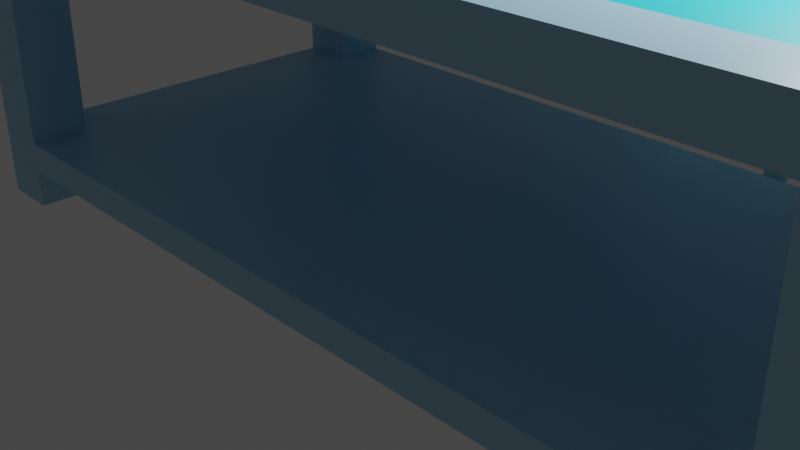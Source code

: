 # Source: mejakursimaulana_.blend  (saved by Blender 2.92.15; exported with 4.5.12 LTS)
import bpy
from mathutils import Matrix  # noqa: F401  (used for matrix-valued properties, if any)

bpy.ops.wm.read_factory_settings(use_empty=True)
scene = bpy.context.scene
scene.name = 'Scene'

# ---- collections
col_collection = bpy.data.collections.new('Collection'); scene.collection.children.link(col_collection)

# ---- materials (node trees are filled in below, after node groups)
mat_material = bpy.data.materials.new('Material')
mat_material.alpha_threshold = 0.0
mat_material.use_transparent_shadow = False
mat_material.line_color = (0.0, 0.0, 0.0, 1.0)
mat_material_001 = bpy.data.materials.new('Material.001')
mat_material_001.use_transparent_shadow = False
mat_material_002 = bpy.data.materials.new('Material.002')
mat_material_002.use_transparent_shadow = False
mat_material_003 = bpy.data.materials.new('Material.003')
mat_material_003.use_transparent_shadow = False

# ---- material node trees
mat_material.use_nodes = True; mat_material.node_tree.nodes.clear()
_N = mat_material.node_tree.nodes; _L = mat_material.node_tree.links
n0 = _N.new('ShaderNodeOutputMaterial'); n0.name = 'Material Output'; n0.location = (300, 300)
n1 = _N.new('ShaderNodeBsdfPrincipled'); n1.name = 'Principled BSDF'; n1.location = (10, 300)
n1.distribution = 'GGX'
n1.subsurface_method = 'BURLEY'
n1.inputs[0].default_value = (0.3749, 0.6239, 0.8, 1.0)
n1.inputs[2].default_value = 0.4
n1.inputs[3].default_value = 1.45
n1.inputs[27].default_value = (0.0, 0.0, 0.0, 1.0)
n1.inputs[28].default_value = 1.0
_L.new(n1.outputs[0], n0.inputs[0])
n0.is_active_output = True
mat_material_001.use_nodes = True; mat_material_001.node_tree.nodes.clear()
_N = mat_material_001.node_tree.nodes; _L = mat_material_001.node_tree.links
n0 = _N.new('ShaderNodeBsdfPrincipled'); n0.name = 'Principled BSDF'; n0.location = (10, 300)
n0.distribution = 'GGX'
n0.subsurface_method = 'BURLEY'
n0.inputs[0].default_value = (0.01106, 0.6895, 0.8, 1.0)
n0.inputs[3].default_value = 1.45
n0.inputs[27].default_value = (0.0, 0.0, 0.0, 1.0)
n0.inputs[28].default_value = 1.0
n1 = _N.new('ShaderNodeOutputMaterial'); n1.name = 'Material Output'; n1.location = (300, 300)
_L.new(n0.outputs[0], n1.inputs[0])
n1.is_active_output = True
mat_material_002.use_nodes = True; mat_material_002.node_tree.nodes.clear()
_N = mat_material_002.node_tree.nodes; _L = mat_material_002.node_tree.links
n0 = _N.new('ShaderNodeBsdfPrincipled'); n0.name = 'Principled BSDF'; n0.location = (10, 300)
n0.distribution = 'GGX'
n0.subsurface_method = 'BURLEY'
n0.inputs[0].default_value = (0.1861, 0.7107, 0.8, 1.0)
n0.inputs[3].default_value = 1.45
n0.inputs[27].default_value = (0.0, 0.0, 0.0, 1.0)
n0.inputs[28].default_value = 1.0
n1 = _N.new('ShaderNodeOutputMaterial'); n1.name = 'Material Output'; n1.location = (300, 300)
_L.new(n0.outputs[0], n1.inputs[0])
n1.is_active_output = True
mat_material_003.use_nodes = True; mat_material_003.node_tree.nodes.clear()
_N = mat_material_003.node_tree.nodes; _L = mat_material_003.node_tree.links
n0 = _N.new('ShaderNodeBsdfPrincipled'); n0.name = 'Principled BSDF'; n0.location = (10, 300)
n0.distribution = 'GGX'
n0.subsurface_method = 'BURLEY'
n0.inputs[0].default_value = (0.2262, 0.6679, 0.8, 1.0)
n0.inputs[3].default_value = 1.45
n0.inputs[27].default_value = (0.0, 0.0, 0.0, 1.0)
n0.inputs[28].default_value = 1.0
n1 = _N.new('ShaderNodeOutputMaterial'); n1.name = 'Material Output'; n1.location = (300, 300)
_L.new(n0.outputs[0], n1.inputs[0])
n1.is_active_output = True

# ---- world
world_world = bpy.data.worlds.new('World'); scene.world = world_world
world_world.use_nodes = True; world_world.node_tree.nodes.clear()
_N = world_world.node_tree.nodes; _L = world_world.node_tree.links
n0 = _N.new('ShaderNodeOutputWorld'); n0.name = 'World Output'; n0.location = (300, 300)
n1 = _N.new('ShaderNodeBackground'); n1.name = 'Background'; n1.location = (10, 300)
n1.inputs[0].default_value = (0.05088, 0.05088, 0.05088, 1.0)
_L.new(n1.outputs[0], n0.inputs[0])
n0.is_active_output = True
world_world.color = (0.05088, 0.05088, 0.05088)
world_world.use_sun_shadow = False
world_world.sun_shadow_jitter_overblur = 0.0

# ---- cameras
cam_camera = bpy.data.cameras.new('Camera')
cam_camera.clip_end = 100.0
cam_camera.ortho_scale = 7.314

# ---- lights
light_light = bpy.data.lights.new('Light', 'POINT')
light_light.transmission_factor = 0.0
light_light.energy = 1000.0
light_light.shadow_soft_size = 0.1
light_light.shadow_maximum_resolution = 0.006
light_light.use_absolute_resolution = True

# ---- meshes
me_cube = bpy.data.meshes.new('Cube')
me_cube.from_pydata([(1.0, 1.0, 1.0), (1.0, 1.0, -1.0), (1.0, -1.0, 1.0), (1.0, -1.0, -1.0), (-1.0, 1.0, 1.0), (-1.0, 1.0, -1.0), (-1.0, -1.0, 1.0), (-1.0, -1.0, -1.0), (0.8824, 1.0, -1.0), (0.8824, -1.0, 1.0), (0.8824, -1.0, -1.0), (0.8824, 1.0, 1.0), (-0.8746, 1.0, -1.0), (-0.8746, -1.0, 1.0), (-0.8746, -1.0, -1.0), (-0.8746, 1.0, 1.0), (-1.0, -0.7492, -1.0), (1.0, -0.7492, 1.0), (-1.0, -0.7492, 1.0), (1.0, -0.7492, -1.0), (0.8824, -0.7492, -1.0), (0.8824, -0.7492, 1.0), (-0.8746, -0.7492, -1.0), (-0.8746, -0.7492, 1.0), (-1.0, 0.7584, 1.0), (1.0, 0.7584, -1.0), (-1.0, 0.7584, -1.0), (1.0, 0.7584, 1.0), (0.8824, 0.7584, -1.0), (0.8824, 0.7584, 1.0), (-0.8746, 0.7584, -1.0), (-0.8746, 0.7584, 1.0), (-1.0, -0.7492, -14.93), (-1.0, -1.0, -14.93), (-0.8746, 1.0, -14.93), (-1.0, 1.0, -14.93), (0.8824, -1.0, -14.93), (1.0, -1.0, -14.93), (1.0, 0.7584, -14.93), (1.0, 1.0, -14.93), (0.8824, 1.0, -14.93), (0.8824, -0.7492, -14.93), (-0.8746, -1.0, -14.93), (-0.8746, -0.7492, -14.93), (1.0, -0.7492, -14.93), (-1.0, 0.7584, -14.93), (0.8824, 0.7584, -14.93), (-0.8746, 0.7584, -14.93), (-1.0, 0.7584, -13.09), (-0.8746, 0.7584, -13.09), (-0.8746, 1.0, -13.09), (-1.0, 1.0, -13.09), (-0.8746, 0.7584, -11.64), (-0.8746, 1.0, -11.64), (-1.0, 1.0, -11.64), (-1.0, 0.7584, -11.64), (-0.8746, -0.9991, -13.09), (-1.0, -0.9991, -13.09), (-0.8746, -0.9991, -11.64), (-1.0, -0.9991, -11.64), (-1.0, 0.9888, -11.64), (-1.0, 0.9888, -13.09), (-0.8746, 0.9888, -13.09), (-0.8746, 0.9888, -11.64), (0.9997, 1.0, -13.09), (0.9997, 1.0, -11.64), (0.9997, -0.9991, -13.09), (0.9997, -0.9991, -11.64)], [], [(23, 18, 6, 13), (14, 13, 6, 7), (26, 24, 4, 5), (16, 22, 43, 32), (19, 17, 2, 3), (8, 11, 0, 1), (12, 15, 11, 8), (22, 20, 10, 14), (3, 2, 9, 10), (17, 21, 9, 2), (14, 7, 33, 42), (5, 4, 15, 12), (10, 9, 13, 14), (21, 23, 13, 9), (29, 31, 23, 21), (26, 30, 22, 16), (27, 29, 21, 17), (30, 28, 20, 22), (25, 27, 17, 19), (28, 25, 19, 20), (7, 6, 18, 16), (31, 24, 18, 23), (15, 4, 24, 31), (50, 49, 47, 34), (1, 0, 27, 25), (12, 8, 28, 30), (0, 11, 29, 27), (49, 48, 45, 47), (11, 15, 31, 29), (16, 18, 24, 26), (41, 44, 37, 36), (32, 43, 42, 33), (40, 39, 38, 46), (35, 34, 47, 45), (7, 16, 32, 33), (3, 10, 36, 37), (51, 50, 34, 35), (25, 28, 46, 38), (19, 3, 37, 44), (48, 51, 35, 45), (22, 14, 42, 43), (10, 20, 41, 36), (1, 25, 38, 39), (28, 8, 40, 46), (20, 19, 44, 41), (8, 1, 39, 40), (55, 54, 51, 48), (51, 54, 59, 57), (49, 52, 63, 62), (53, 52, 49, 50), (12, 30, 52, 53), (30, 26, 55, 52), (5, 12, 53, 54), (26, 5, 54, 55), (59, 58, 56, 57), (56, 58, 67, 66), (50, 51, 57, 56), (54, 53, 58, 59), (63, 60, 61, 62), (48, 49, 62, 61), (52, 55, 60, 63), (55, 48, 61, 60), (65, 64, 66, 67), (50, 56, 66, 64), (53, 50, 64, 65), (58, 53, 65, 67)])
me_cube.polygons.foreach_set('material_index', [0, 0, 0, 0, 0, 0, 0, 0, 0, 0, 0, 0, 0, 0, 1, 0, 0, 0, 0, 0, 0, 0, 0, 0, 0, 0, 0, 0, 0, 0, 0, 0, 0, 0, 0, 0, 0, 0, 0, 0, 0, 0, 0, 0, 0, 0, 0, 0, 0, 0, 0, 0, 0, 0, 0, 0, 0, 0, 0, 0, 0, 0, 0, 0, 0, 0])
_uv = me_cube.uv_layers.new(name='UVMap')
_uv.uv.foreach_set('vector', [0.8593, 0.7186, 0.875, 0.7186, 0.875, 0.75, 0.8593, 0.75, 0.375, 0.9843, 0.625, 0.9843, 0.625, 1.0, 0.375, 1.0, 0.375, 0.2198, 0.625, 0.2198, 0.625, 0.25, 0.375, 0.25, 0.125, 0.7186, 0.1407, 0.7186, 0.1407, 0.7186, 0.125, 0.7186, 0.375, 0.7186, 0.625, 0.7186, 0.625, 0.75, 0.375, 0.75, 0.375, 0.4853, 0.625, 0.4853, 0.625, 0.5, 0.375, 0.5, 0.375, 0.2657, 0.625, 0.2657, 0.625, 0.4853, 0.375, 0.4853, 0.1407, 0.7186, 0.3603, 0.7186, 0.3603, 0.75, 0.1407, 0.75, 0.375, 0.75, 0.625, 0.75, 0.625, 0.7647, 0.375, 0.7647, 0.625, 0.7186, 0.6397, 0.7186, 0.6397, 0.75, 0.625, 0.75, 0.375, 0.9843, 0.375, 1.0, 0.375, 1.0, 0.375, 0.9843, 0.375, 0.25, 0.625, 0.25, 0.625, 0.2657, 0.375, 0.2657, 0.375, 0.7647, 0.625, 0.7647, 0.625, 0.9843, 0.375, 0.9843, 0.6397, 0.7186, 0.8593, 0.7186, 0.8593, 0.75, 0.6397, 0.75, 0.6397, 0.5302, 0.8593, 0.5302, 0.8593, 0.7186, 0.6397, 0.7186, 0.125, 0.5302, 0.1407, 0.5302, 0.1407, 0.7186, 0.125, 0.7186, 0.625, 0.5302, 0.6397, 0.5302, 0.6397, 0.7186, 0.625, 0.7186, 0.1407, 0.5302, 0.3603, 0.5302, 0.3603, 0.7186, 0.1407, 0.7186, 0.375, 0.5302, 0.625, 0.5302, 0.625, 0.7186, 0.375, 0.7186, 0.3603, 0.5302, 0.375, 0.5302, 0.375, 0.7186, 0.3603, 0.7186, 0.375, 0.0, 0.625, 0.0, 0.625, 0.03135, 0.375, 0.03135, 0.8593, 0.5302, 0.875, 0.5302, 0.875, 0.7186, 0.8593, 0.7186, 0.8593, 0.5, 0.875, 0.5, 0.875, 0.5302, 0.8593, 0.5302, 0.1407, 0.5, 0.1407, 0.5302, 0.1407, 0.5302, 0.1407, 0.5, 0.375, 0.5, 0.625, 0.5, 0.625, 0.5302, 0.375, 0.5302, 0.1407, 0.5, 0.3603, 0.5, 0.3603, 0.5302, 0.1407, 0.5302, 0.625, 0.5, 0.6397, 0.5, 0.6397, 0.5302, 0.625, 0.5302, 0.1407, 0.5302, 0.125, 0.5302, 0.125, 0.5302, 0.1407, 0.5302, 0.6397, 0.5, 0.8593, 0.5, 0.8593, 0.5302, 0.6397, 0.5302, 0.375, 0.03135, 0.625, 0.03135, 0.625, 0.2198, 0.375, 0.2198, 0.3603, 0.7186, 0.375, 0.7186, 0.375, 0.75, 0.3603, 0.75, 0.125, 0.7186, 0.1407, 0.7186, 0.1407, 0.75, 0.125, 0.75, 0.3603, 0.5, 0.375, 0.5, 0.375, 0.5302, 0.3603, 0.5302, 0.125, 0.5, 0.1407, 0.5, 0.1407, 0.5302, 0.125, 0.5302, 0.375, 0.0, 0.375, 0.03135, 0.375, 0.03135, 0.375, 0.0, 0.375, 0.75, 0.375, 0.7647, 0.375, 0.7647, 0.375, 0.75, 0.375, 0.25, 0.375, 0.2657, 0.375, 0.2657, 0.375, 0.25, 0.375, 0.5302, 0.3603, 0.5302, 0.3603, 0.5302, 0.375, 0.5302, 0.375, 0.7186, 0.375, 0.75, 0.375, 0.75, 0.375, 0.7186, 0.375, 0.2198, 0.375, 0.25, 0.375, 0.25, 0.375, 0.2198, 0.1407, 0.7186, 0.1407, 0.75, 0.1407, 0.75, 0.1407, 0.7186, 0.3603, 0.75, 0.3603, 0.7186, 0.3603, 0.7186, 0.3603, 0.75, 0.375, 0.5, 0.375, 0.5302, 0.375, 0.5302, 0.375, 0.5, 0.3603, 0.5302, 0.3603, 0.5, 0.3603, 0.5, 0.3603, 0.5302, 0.3603, 0.7186, 0.375, 0.7186, 0.375, 0.7186, 0.3603, 0.7186, 0.375, 0.4853, 0.375, 0.5, 0.375, 0.5, 0.375, 0.4853, 0.375, 0.2198, 0.375, 0.25, 0.375, 0.25, 0.375, 0.2198, 0.375, 0.25, 0.375, 0.25, 0.375, 0.25, 0.375, 0.25, 0.1407, 0.5302, 0.1407, 0.5302, 0.1407, 0.5302, 0.1407, 0.5302, 0.1407, 0.5, 0.1407, 0.5302, 0.1407, 0.5302, 0.1407, 0.5, 0.1407, 0.5, 0.1407, 0.5302, 0.1407, 0.5302, 0.1407, 0.5, 0.1407, 0.5302, 0.125, 0.5302, 0.125, 0.5302, 0.1407, 0.5302, 0.375, 0.25, 0.375, 0.2657, 0.375, 0.2657, 0.375, 0.25, 0.375, 0.2198, 0.375, 0.25, 0.375, 0.25, 0.375, 0.2198, 0.375, 0.25, 0.375, 0.2657, 0.375, 0.2657, 0.375, 0.25, 0.375, 0.2657, 0.375, 0.2657, 0.375, 0.2657, 0.375, 0.2657, 0.375, 0.2657, 0.375, 0.25, 0.375, 0.25, 0.375, 0.2657, 0.375, 0.25, 0.375, 0.2657, 0.375, 0.2657, 0.375, 0.25, 0.1407, 0.5302, 0.125, 0.5302, 0.125, 0.5302, 0.1407, 0.5302, 0.125, 0.5302, 0.1407, 0.5302, 0.1407, 0.5302, 0.125, 0.5302, 0.1407, 0.5302, 0.125, 0.5302, 0.125, 0.5302, 0.1407, 0.5302, 0.375, 0.2198, 0.375, 0.2198, 0.375, 0.2198, 0.375, 0.2198, 0.1407, 0.5, 0.1407, 0.5, 0.1407, 0.5, 0.1407, 0.5, 0.375, 0.2657, 0.375, 0.2657, 0.375, 0.2657, 0.375, 0.2657, 0.1407, 0.5, 0.1407, 0.5, 0.1407, 0.5, 0.1407, 0.5, 0.375, 0.2657, 0.375, 0.2657, 0.375, 0.2657, 0.375, 0.2657])
me_cube.materials.append(mat_material)
me_cube.materials.append(mat_material_001)
me_cube.use_remesh_preserve_volume = False
me_cube.use_remesh_preserve_attributes = False
me_cube.use_mirror_vertex_groups = False
me_cube.update()
me_cube_002 = bpy.data.meshes.new('Cube.002')
me_cube_002.from_pydata([(-1.0, -1.0, -1.0), (-1.0, -1.0, 1.0), (-1.0, 1.0, -1.0), (-1.0, 1.0, 1.0), (1.0, -1.0, -1.0), (1.0, -1.0, 1.0), (1.0, 1.0, -1.0), (1.0, 1.0, 1.0), (0.7664, 1.0, -1.0), (0.7664, 1.0, 1.0), (0.7664, -1.0, -1.0), (0.7664, -1.0, 1.0), (-0.8049, 1.0, -1.0), (-0.8049, -1.0, 1.0), (-0.8049, 1.0, 1.0), (-0.8049, -1.0, -1.0), (-1.0, 0.7732, -1.0), (-1.0, 0.7732, 1.0), (1.0, 0.7732, -1.0), (1.0, 0.7732, 1.0), (0.7664, 0.7732, 1.0), (0.7664, 0.7732, -1.0), (-0.8049, 0.7732, -1.0), (-0.8049, 0.7732, 1.0), (-1.0, -0.6952, -1.0), (1.0, -0.6952, 1.0), (0.7664, -0.6952, 1.0), (0.7664, -0.6952, -1.0), (-0.8049, -0.6952, -1.0), (-0.8049, -0.6952, 1.0), (-1.0, -0.6952, 1.0), (1.0, -0.6952, -1.0), (-1.0, -0.6952, -14.91), (-1.0, -1.0, -14.91), (-0.8049, 1.0, -14.91), (-1.0, 1.0, -14.91), (1.0, 0.7732, -14.91), (1.0, 1.0, -14.91), (0.7664, -1.0, -14.91), (1.0, -1.0, -14.91), (0.7664, 1.0, -14.91), (0.7664, -0.6952, -14.91), (-0.8049, -1.0, -14.91), (-0.8049, -0.6952, -14.91), (-1.0, 0.7732, -14.91), (0.7664, 0.7732, -14.91), (-0.8049, 0.7732, -14.91), (1.0, -0.6952, -14.91), (-1.0, 0.7732, 18.96), (-1.0, 1.0, 18.96), (0.7664, 1.0, 18.96), (1.0, 1.0, 18.96), (-0.8049, 1.0, 18.96), (1.0, 0.7732, 18.96), (0.7664, 0.7732, 18.96), (-0.8049, 0.7732, 18.96), (0.7664, 0.7732, 17.52), (0.7664, 1.0, 17.52), (1.0, 0.7732, 17.52), (1.0, 1.0, 17.52), (0.7664, 1.0, 9.544), (0.7664, 0.7732, 9.544), (1.0, 0.7732, 9.544), (1.0, 1.0, 9.544), (-0.9993, 0.7732, 9.544), (-0.9993, 0.7732, 17.52), (-0.9993, 1.0, 9.544), (-0.9993, 1.0, 17.52), (0.7664, 0.7961, 9.544), (0.7664, 0.7961, 17.52), (1.0, 0.7961, 9.544), (1.0, 0.7961, 17.52), (0.9966, 0.7732, 9.544), (0.9966, 0.7732, 17.52), (0.9966, 1.0, 17.52), (0.9966, 1.0, 9.544)], [], [(16, 17, 3, 2), (8, 9, 7, 6), (31, 25, 5, 4), (15, 13, 1, 0), (6, 18, 36, 37), (29, 30, 1, 13), (25, 26, 11, 5), (28, 27, 10, 15), (4, 5, 11, 10), (12, 14, 9, 8), (2, 3, 14, 12), (31, 4, 39, 47), (26, 29, 13, 11), (10, 11, 13, 15), (9, 14, 23, 20), (27, 31, 47, 41), (12, 8, 21, 22), (56, 58, 53, 54), (57, 56, 54, 50), (16, 2, 35, 44), (6, 7, 19, 18), (24, 30, 17, 16), (0, 1, 30, 24), (20, 23, 29, 26), (16, 22, 28, 24), (22, 21, 27, 28), (19, 20, 26, 25), (23, 17, 30, 29), (21, 18, 31, 27), (18, 19, 25, 31), (41, 47, 39, 38), (32, 43, 42, 33), (35, 34, 46, 44), (40, 37, 36, 45), (22, 16, 44, 46), (0, 24, 32, 33), (15, 0, 33, 42), (24, 28, 43, 32), (10, 27, 41, 38), (4, 10, 38, 39), (28, 15, 42, 43), (21, 8, 40, 45), (2, 12, 34, 35), (18, 21, 45, 36), (12, 22, 46, 34), (8, 6, 37, 40), (51, 50, 54, 53), (52, 49, 48, 55), (23, 14, 52, 55), (3, 17, 48, 49), (14, 3, 49, 52), (58, 59, 51, 53), (17, 23, 55, 48), (59, 57, 50, 51), (63, 60, 57, 59), (59, 58, 65, 67), (57, 60, 75, 74), (61, 62, 70, 68), (20, 19, 62, 61), (9, 20, 61, 60), (19, 7, 63, 62), (7, 9, 60, 63), (64, 66, 67, 65), (63, 59, 67, 66), (62, 63, 66, 64), (58, 62, 64, 65), (68, 70, 71, 69), (62, 58, 71, 70), (56, 61, 68, 69), (58, 56, 69, 71), (75, 72, 73, 74), (56, 57, 74, 73), (60, 61, 72, 75), (61, 56, 73, 72)])
_uv = me_cube_002.uv_layers.new(name='UVMap')
_uv.uv.foreach_set('vector', [0.375, 0.2217, 0.625, 0.2217, 0.625, 0.25, 0.375, 0.25, 0.375, 0.4708, 0.625, 0.4708, 0.625, 0.5, 0.375, 0.5, 0.375, 0.7119, 0.625, 0.7119, 0.625, 0.75, 0.375, 0.75, 0.375, 0.9756, 0.625, 0.9756, 0.625, 1.0, 0.375, 1.0, 0.375, 0.5, 0.375, 0.5283, 0.375, 0.5283, 0.375, 0.5, 0.8506, 0.7119, 0.875, 0.7119, 0.875, 0.75, 0.8506, 0.75, 0.625, 0.7119, 0.6542, 0.7119, 0.6542, 0.75, 0.625, 0.75, 0.1494, 0.7119, 0.3458, 0.7119, 0.3458, 0.75, 0.1494, 0.75, 0.375, 0.75, 0.625, 0.75, 0.625, 0.7792, 0.375, 0.7792, 0.375, 0.2744, 0.625, 0.2744, 0.625, 0.4708, 0.375, 0.4708, 0.375, 0.25, 0.625, 0.25, 0.625, 0.2744, 0.375, 0.2744, 0.375, 0.7119, 0.375, 0.75, 0.375, 0.75, 0.375, 0.7119, 0.6542, 0.7119, 0.8506, 0.7119, 0.8506, 0.75, 0.6542, 0.75, 0.375, 0.7792, 0.625, 0.7792, 0.625, 0.9756, 0.375, 0.9756, 0.6542, 0.5, 0.8506, 0.5, 0.8506, 0.5283, 0.6542, 0.5283, 0.3458, 0.7119, 0.375, 0.7119, 0.375, 0.7119, 0.3458, 0.7119, 0.1494, 0.5, 0.3458, 0.5, 0.3458, 0.5283, 0.1494, 0.5283, 0.6542, 0.5283, 0.625, 0.5283, 0.625, 0.5283, 0.6542, 0.5283, 0.6542, 0.5, 0.6542, 0.5283, 0.6542, 0.5283, 0.6542, 0.5, 0.375, 0.2217, 0.375, 0.25, 0.375, 0.25, 0.375, 0.2217, 0.375, 0.5, 0.625, 0.5, 0.625, 0.5283, 0.375, 0.5283, 0.375, 0.0381, 0.625, 0.0381, 0.625, 0.2217, 0.375, 0.2217, 0.375, 0.0, 0.625, 0.0, 0.625, 0.0381, 0.375, 0.0381, 0.6542, 0.5283, 0.8506, 0.5283, 0.8506, 0.7119, 0.6542, 0.7119, 0.125, 0.5283, 0.1494, 0.5283, 0.1494, 0.7119, 0.125, 0.7119, 0.1494, 0.5283, 0.3458, 0.5283, 0.3458, 0.7119, 0.1494, 0.7119, 0.625, 0.5283, 0.6542, 0.5283, 0.6542, 0.7119, 0.625, 0.7119, 0.8506, 0.5283, 0.875, 0.5283, 0.875, 0.7119, 0.8506, 0.7119, 0.3458, 0.5283, 0.375, 0.5283, 0.375, 0.7119, 0.3458, 0.7119, 0.375, 0.5283, 0.625, 0.5283, 0.625, 0.7119, 0.375, 0.7119, 0.3458, 0.7119, 0.375, 0.7119, 0.375, 0.75, 0.3458, 0.75, 0.125, 0.7119, 0.1494, 0.7119, 0.1494, 0.75, 0.125, 0.75, 0.125, 0.5, 0.1494, 0.5, 0.1494, 0.5283, 0.125, 0.5283, 0.3458, 0.5, 0.375, 0.5, 0.375, 0.5283, 0.3458, 0.5283, 0.1494, 0.5283, 0.125, 0.5283, 0.125, 0.5283, 0.1494, 0.5283, 0.375, 0.0, 0.375, 0.0381, 0.375, 0.0381, 0.375, 0.0, 0.375, 0.9756, 0.375, 1.0, 0.375, 1.0, 0.375, 0.9756, 0.125, 0.7119, 0.1494, 0.7119, 0.1494, 0.7119, 0.125, 0.7119, 0.3458, 0.75, 0.3458, 0.7119, 0.3458, 0.7119, 0.3458, 0.75, 0.375, 0.75, 0.375, 0.7792, 0.375, 0.7792, 0.375, 0.75, 0.1494, 0.7119, 0.1494, 0.75, 0.1494, 0.75, 0.1494, 0.7119, 0.3458, 0.5283, 0.3458, 0.5, 0.3458, 0.5, 0.3458, 0.5283, 0.375, 0.25, 0.375, 0.2744, 0.375, 0.2744, 0.375, 0.25, 0.375, 0.5283, 0.3458, 0.5283, 0.3458, 0.5283, 0.375, 0.5283, 0.1494, 0.5, 0.1494, 0.5283, 0.1494, 0.5283, 0.1494, 0.5, 0.375, 0.4708, 0.375, 0.5, 0.375, 0.5, 0.375, 0.4708, 0.625, 0.5, 0.6542, 0.5, 0.6542, 0.5283, 0.625, 0.5283, 0.8506, 0.5, 0.875, 0.5, 0.875, 0.5283, 0.8506, 0.5283, 0.8506, 0.5283, 0.8506, 0.5, 0.8506, 0.5, 0.8506, 0.5283, 0.625, 0.25, 0.625, 0.2217, 0.625, 0.2217, 0.625, 0.25, 0.625, 0.2744, 0.625, 0.25, 0.625, 0.25, 0.625, 0.2744, 0.625, 0.5283, 0.625, 0.5, 0.625, 0.5, 0.625, 0.5283, 0.875, 0.5283, 0.8506, 0.5283, 0.8506, 0.5283, 0.875, 0.5283, 0.625, 0.5, 0.625, 0.4708, 0.625, 0.4708, 0.625, 0.5, 0.625, 0.5, 0.625, 0.4708, 0.625, 0.4708, 0.625, 0.5, 0.625, 0.5, 0.625, 0.5283, 0.625, 0.5283, 0.625, 0.5, 0.625, 0.4708, 0.625, 0.4708, 0.625, 0.4708, 0.625, 0.4708, 0.6542, 0.5283, 0.625, 0.5283, 0.625, 0.5283, 0.6542, 0.5283, 0.6542, 0.5283, 0.625, 0.5283, 0.625, 0.5283, 0.6542, 0.5283, 0.6542, 0.5, 0.6542, 0.5283, 0.6542, 0.5283, 0.6542, 0.5, 0.625, 0.5283, 0.625, 0.5, 0.625, 0.5, 0.625, 0.5283, 0.625, 0.5, 0.625, 0.4708, 0.625, 0.4708, 0.625, 0.5, 0.625, 0.5283, 0.625, 0.5, 0.625, 0.5, 0.625, 0.5283, 0.625, 0.5, 0.625, 0.5, 0.625, 0.5, 0.625, 0.5, 0.625, 0.5283, 0.625, 0.5, 0.625, 0.5, 0.625, 0.5283, 0.625, 0.5283, 0.625, 0.5283, 0.625, 0.5283, 0.625, 0.5283, 0.6542, 0.5283, 0.625, 0.5283, 0.625, 0.5283, 0.6542, 0.5283, 0.625, 0.5283, 0.625, 0.5283, 0.625, 0.5283, 0.625, 0.5283, 0.6542, 0.5283, 0.6542, 0.5283, 0.6542, 0.5283, 0.6542, 0.5283, 0.625, 0.5283, 0.6542, 0.5283, 0.6542, 0.5283, 0.625, 0.5283, 0.6542, 0.5, 0.6542, 0.5283, 0.6542, 0.5283, 0.6542, 0.5, 0.6542, 0.5283, 0.6542, 0.5, 0.6542, 0.5, 0.6542, 0.5283, 0.6542, 0.5, 0.6542, 0.5283, 0.6542, 0.5283, 0.6542, 0.5, 0.6542, 0.5283, 0.6542, 0.5283, 0.6542, 0.5283, 0.6542, 0.5283])
me_cube_002.materials.append(mat_material_002)
me_cube_002.use_remesh_fix_poles = True
me_cube_002.use_remesh_preserve_attributes = False
me_cube_002.use_mirror_vertex_groups = False
me_cube_002.update()
me_cube_003 = bpy.data.meshes.new('Cube.003')
me_cube_003.from_pydata([(-1.0, -1.0, -1.0), (-1.0, -1.0, 1.0), (-1.0, 1.0, -1.0), (-1.0, 1.0, 1.0), (1.0, -1.0, -1.0), (1.0, -1.0, 1.0), (1.0, 1.0, -1.0), (1.0, 1.0, 1.0), (0.7664, 1.0, -1.0), (0.7664, 1.0, 1.0), (0.7664, -1.0, -1.0), (0.7664, -1.0, 1.0), (-0.8049, 1.0, -1.0), (-0.8049, -1.0, 1.0), (-0.8049, 1.0, 1.0), (-0.8049, -1.0, -1.0), (-1.0, 0.7732, -1.0), (-1.0, 0.7732, 1.0), (1.0, 0.7732, -1.0), (1.0, 0.7732, 1.0), (0.7664, 0.7732, 1.0), (0.7664, 0.7732, -1.0), (-0.8049, 0.7732, -1.0), (-0.8049, 0.7732, 1.0), (-1.0, -0.6952, -1.0), (1.0, -0.6952, 1.0), (0.7664, -0.6952, 1.0), (0.7664, -0.6952, -1.0), (-0.8049, -0.6952, -1.0), (-0.8049, -0.6952, 1.0), (-1.0, -0.6952, 1.0), (1.0, -0.6952, -1.0), (-1.0, -0.6952, -14.91), (-1.0, -1.0, -14.91), (-0.8049, 1.0, -14.91), (-1.0, 1.0, -14.91), (1.0, 0.7732, -14.91), (1.0, 1.0, -14.91), (0.7664, -1.0, -14.91), (1.0, -1.0, -14.91), (0.7664, 1.0, -14.91), (0.7664, -0.6952, -14.91), (-0.8049, -1.0, -14.91), (-0.8049, -0.6952, -14.91), (-1.0, 0.7732, -14.91), (0.7664, 0.7732, -14.91), (-0.8049, 0.7732, -14.91), (1.0, -0.6952, -14.91), (-1.0, 0.7732, 18.96), (-1.0, 1.0, 18.96), (0.7664, 1.0, 18.96), (1.0, 1.0, 18.96), (-0.8049, 1.0, 18.96), (1.0, 0.7732, 18.96), (0.7664, 0.7732, 18.96), (-0.8049, 0.7732, 18.96), (0.7664, 0.7732, 17.52), (0.7664, 1.0, 17.52), (1.0, 0.7732, 17.52), (1.0, 1.0, 17.52), (0.7664, 1.0, 9.544), (0.7664, 0.7732, 9.544), (1.0, 0.7732, 9.544), (1.0, 1.0, 9.544), (-0.9993, 0.7732, 9.544), (-0.9993, 0.7732, 17.52), (-0.9993, 1.0, 9.544), (-0.9993, 1.0, 17.52), (0.981, 0.7732, 9.544), (0.981, 0.7732, 17.52), (0.981, 1.0, 17.52), (0.981, 1.0, 9.544)], [], [(16, 17, 3, 2), (8, 9, 7, 6), (31, 25, 5, 4), (15, 13, 1, 0), (6, 18, 36, 37), (29, 30, 1, 13), (25, 26, 11, 5), (28, 27, 10, 15), (4, 5, 11, 10), (12, 14, 9, 8), (2, 3, 14, 12), (31, 4, 39, 47), (26, 29, 13, 11), (10, 11, 13, 15), (9, 14, 23, 20), (27, 31, 47, 41), (12, 8, 21, 22), (56, 58, 53, 54), (57, 56, 54, 50), (16, 2, 35, 44), (6, 7, 19, 18), (24, 30, 17, 16), (0, 1, 30, 24), (20, 23, 29, 26), (16, 22, 28, 24), (22, 21, 27, 28), (19, 20, 26, 25), (23, 17, 30, 29), (21, 18, 31, 27), (18, 19, 25, 31), (41, 47, 39, 38), (32, 43, 42, 33), (35, 34, 46, 44), (40, 37, 36, 45), (22, 16, 44, 46), (0, 24, 32, 33), (15, 0, 33, 42), (24, 28, 43, 32), (10, 27, 41, 38), (4, 10, 38, 39), (28, 15, 42, 43), (21, 8, 40, 45), (2, 12, 34, 35), (18, 21, 45, 36), (12, 22, 46, 34), (8, 6, 37, 40), (51, 50, 54, 53), (52, 49, 48, 55), (23, 14, 52, 55), (3, 17, 48, 49), (14, 3, 49, 52), (58, 59, 51, 53), (17, 23, 55, 48), (59, 57, 50, 51), (63, 60, 57, 59), (59, 58, 65, 67), (57, 60, 71, 70), (61, 62, 58, 56), (20, 19, 62, 61), (9, 20, 61, 60), (19, 7, 63, 62), (7, 9, 60, 63), (64, 66, 67, 65), (63, 59, 67, 66), (62, 63, 66, 64), (58, 62, 64, 65), (71, 68, 69, 70), (56, 57, 70, 69), (60, 61, 68, 71), (61, 56, 69, 68)])
_uv = me_cube_003.uv_layers.new(name='UVMap')
_uv.uv.foreach_set('vector', [0.375, 0.2217, 0.625, 0.2217, 0.625, 0.25, 0.375, 0.25, 0.375, 0.4708, 0.625, 0.4708, 0.625, 0.5, 0.375, 0.5, 0.375, 0.7119, 0.625, 0.7119, 0.625, 0.75, 0.375, 0.75, 0.375, 0.9756, 0.625, 0.9756, 0.625, 1.0, 0.375, 1.0, 0.375, 0.5, 0.375, 0.5283, 0.375, 0.5283, 0.375, 0.5, 0.8506, 0.7119, 0.875, 0.7119, 0.875, 0.75, 0.8506, 0.75, 0.625, 0.7119, 0.6542, 0.7119, 0.6542, 0.75, 0.625, 0.75, 0.1494, 0.7119, 0.3458, 0.7119, 0.3458, 0.75, 0.1494, 0.75, 0.375, 0.75, 0.625, 0.75, 0.625, 0.7792, 0.375, 0.7792, 0.375, 0.2744, 0.625, 0.2744, 0.625, 0.4708, 0.375, 0.4708, 0.375, 0.25, 0.625, 0.25, 0.625, 0.2744, 0.375, 0.2744, 0.375, 0.7119, 0.375, 0.75, 0.375, 0.75, 0.375, 0.7119, 0.6542, 0.7119, 0.8506, 0.7119, 0.8506, 0.75, 0.6542, 0.75, 0.375, 0.7792, 0.625, 0.7792, 0.625, 0.9756, 0.375, 0.9756, 0.6542, 0.5, 0.8506, 0.5, 0.8506, 0.5283, 0.6542, 0.5283, 0.3458, 0.7119, 0.375, 0.7119, 0.375, 0.7119, 0.3458, 0.7119, 0.1494, 0.5, 0.3458, 0.5, 0.3458, 0.5283, 0.1494, 0.5283, 0.6542, 0.5283, 0.625, 0.5283, 0.625, 0.5283, 0.6542, 0.5283, 0.6542, 0.5, 0.6542, 0.5283, 0.6542, 0.5283, 0.6542, 0.5, 0.375, 0.2217, 0.375, 0.25, 0.375, 0.25, 0.375, 0.2217, 0.375, 0.5, 0.625, 0.5, 0.625, 0.5283, 0.375, 0.5283, 0.375, 0.0381, 0.625, 0.0381, 0.625, 0.2217, 0.375, 0.2217, 0.375, 0.0, 0.625, 0.0, 0.625, 0.0381, 0.375, 0.0381, 0.6542, 0.5283, 0.8506, 0.5283, 0.8506, 0.7119, 0.6542, 0.7119, 0.125, 0.5283, 0.1494, 0.5283, 0.1494, 0.7119, 0.125, 0.7119, 0.1494, 0.5283, 0.3458, 0.5283, 0.3458, 0.7119, 0.1494, 0.7119, 0.625, 0.5283, 0.6542, 0.5283, 0.6542, 0.7119, 0.625, 0.7119, 0.8506, 0.5283, 0.875, 0.5283, 0.875, 0.7119, 0.8506, 0.7119, 0.3458, 0.5283, 0.375, 0.5283, 0.375, 0.7119, 0.3458, 0.7119, 0.375, 0.5283, 0.625, 0.5283, 0.625, 0.7119, 0.375, 0.7119, 0.3458, 0.7119, 0.375, 0.7119, 0.375, 0.75, 0.3458, 0.75, 0.125, 0.7119, 0.1494, 0.7119, 0.1494, 0.75, 0.125, 0.75, 0.125, 0.5, 0.1494, 0.5, 0.1494, 0.5283, 0.125, 0.5283, 0.3458, 0.5, 0.375, 0.5, 0.375, 0.5283, 0.3458, 0.5283, 0.1494, 0.5283, 0.125, 0.5283, 0.125, 0.5283, 0.1494, 0.5283, 0.375, 0.0, 0.375, 0.0381, 0.375, 0.0381, 0.375, 0.0, 0.375, 0.9756, 0.375, 1.0, 0.375, 1.0, 0.375, 0.9756, 0.125, 0.7119, 0.1494, 0.7119, 0.1494, 0.7119, 0.125, 0.7119, 0.3458, 0.75, 0.3458, 0.7119, 0.3458, 0.7119, 0.3458, 0.75, 0.375, 0.75, 0.375, 0.7792, 0.375, 0.7792, 0.375, 0.75, 0.1494, 0.7119, 0.1494, 0.75, 0.1494, 0.75, 0.1494, 0.7119, 0.3458, 0.5283, 0.3458, 0.5, 0.3458, 0.5, 0.3458, 0.5283, 0.375, 0.25, 0.375, 0.2744, 0.375, 0.2744, 0.375, 0.25, 0.375, 0.5283, 0.3458, 0.5283, 0.3458, 0.5283, 0.375, 0.5283, 0.1494, 0.5, 0.1494, 0.5283, 0.1494, 0.5283, 0.1494, 0.5, 0.375, 0.4708, 0.375, 0.5, 0.375, 0.5, 0.375, 0.4708, 0.625, 0.5, 0.6542, 0.5, 0.6542, 0.5283, 0.625, 0.5283, 0.8506, 0.5, 0.875, 0.5, 0.875, 0.5283, 0.8506, 0.5283, 0.8506, 0.5283, 0.8506, 0.5, 0.8506, 0.5, 0.8506, 0.5283, 0.625, 0.25, 0.625, 0.2217, 0.625, 0.2217, 0.625, 0.25, 0.625, 0.2744, 0.625, 0.25, 0.625, 0.25, 0.625, 0.2744, 0.625, 0.5283, 0.625, 0.5, 0.625, 0.5, 0.625, 0.5283, 0.875, 0.5283, 0.8506, 0.5283, 0.8506, 0.5283, 0.875, 0.5283, 0.625, 0.5, 0.625, 0.4708, 0.625, 0.4708, 0.625, 0.5, 0.625, 0.5, 0.625, 0.4708, 0.625, 0.4708, 0.625, 0.5, 0.625, 0.5, 0.625, 0.5283, 0.625, 0.5283, 0.625, 0.5, 0.625, 0.4708, 0.625, 0.4708, 0.625, 0.4708, 0.625, 0.4708, 0.6542, 0.5283, 0.625, 0.5283, 0.625, 0.5283, 0.6542, 0.5283, 0.6542, 0.5283, 0.625, 0.5283, 0.625, 0.5283, 0.6542, 0.5283, 0.6542, 0.5, 0.6542, 0.5283, 0.6542, 0.5283, 0.6542, 0.5, 0.625, 0.5283, 0.625, 0.5, 0.625, 0.5, 0.625, 0.5283, 0.625, 0.5, 0.625, 0.4708, 0.625, 0.4708, 0.625, 0.5, 0.625, 0.5283, 0.625, 0.5, 0.625, 0.5, 0.625, 0.5283, 0.625, 0.5, 0.625, 0.5, 0.625, 0.5, 0.625, 0.5, 0.625, 0.5283, 0.625, 0.5, 0.625, 0.5, 0.625, 0.5283, 0.625, 0.5283, 0.625, 0.5283, 0.625, 0.5283, 0.625, 0.5283, 0.6542, 0.5, 0.6542, 0.5283, 0.6542, 0.5283, 0.6542, 0.5, 0.6542, 0.5283, 0.6542, 0.5, 0.6542, 0.5, 0.6542, 0.5283, 0.6542, 0.5, 0.6542, 0.5283, 0.6542, 0.5283, 0.6542, 0.5, 0.6542, 0.5283, 0.6542, 0.5283, 0.6542, 0.5283, 0.6542, 0.5283])
me_cube_003.materials.append(mat_material_003)
me_cube_003.use_remesh_fix_poles = True
me_cube_003.use_remesh_preserve_attributes = False
me_cube_003.use_mirror_vertex_groups = False
me_cube_003.update()

# ---- objects
ob_cube = bpy.data.objects.new('Cube', me_cube)
ob_light = bpy.data.objects.new('Light', light_light)
ob_camera = bpy.data.objects.new('Camera', cam_camera)
ob_cube_001 = bpy.data.objects.new('Cube.001', me_cube_002)
ob_cube_002 = bpy.data.objects.new('Cube.002', me_cube_003)

# ---- transforms, parenting, visibility, modifiers, constraints
ob_cube.location = (1.047, 0.07334, 3.049)
ob_cube.scale = (4.712, 2.407, 0.2147)
ob_cube.lock_rotations_4d = False
ob_cube.empty_display_type = 'ARROWS'
ob_cube.lineart.crease_threshold = 0.0
ob_light.location = (4.076, 1.005, 5.904)
ob_light.rotation_euler = (0.6503, 0.05522, 1.866)
ob_light.lock_rotations_4d = False
ob_light.empty_display_type = 'ARROWS'
ob_light.color = (0.0, 0.0, 0.0, 0.0)
ob_light.lineart.crease_threshold = 0.0
ob_camera.location = (7.359, -6.926, 4.958)
ob_camera.rotation_euler = (1.109, 0.0, 0.8149)
ob_camera.lock_rotations_4d = False
ob_camera.empty_display_type = 'ARROWS'
ob_camera.color = (0.0, 0.0, 0.0, 0.0)
ob_camera.display_type = 'WIRE'
ob_camera.lineart.crease_threshold = 0.0
ob_cube_001.location = (-0.7672, 5.765, 1.246)
ob_cube_001.rotation_euler = (0.0, -0.001596, 6.283)
ob_cube_001.scale = (1.292, 1.292, 0.1007)
ob_cube_001.lineart.crease_threshold = 0.0
ob_cube_002.location = (2.928, 5.574, 1.183)
ob_cube_002.rotation_euler = (0.0, -0.001596, 6.283)
ob_cube_002.scale = (1.292, 1.292, 0.1007)
ob_cube_002.lineart.crease_threshold = 0.0

# ---- collection membership
col_collection.objects.link(ob_cube)
col_collection.objects.link(ob_light)
col_collection.objects.link(ob_camera)
col_collection.objects.link(ob_cube_001)
col_collection.objects.link(ob_cube_002)

# ---- scene / render settings (as saved in the file)
scene.camera = ob_camera
scene.frame_start = 1; scene.frame_end = 250; scene.frame_set(83)
scene.render.engine = 'BLENDER_EEVEE_NEXT'
scene.cycles.use_denoising = False
scene.cycles.samples = 128
scene.cycles.sampling_pattern = 'TABULATED_SOBOL'
scene.cycles.use_adaptive_sampling = False
scene.cycles.use_light_tree = False
scene.view_settings.view_transform = 'Filmic'
bpy.context.view_layer.update()
